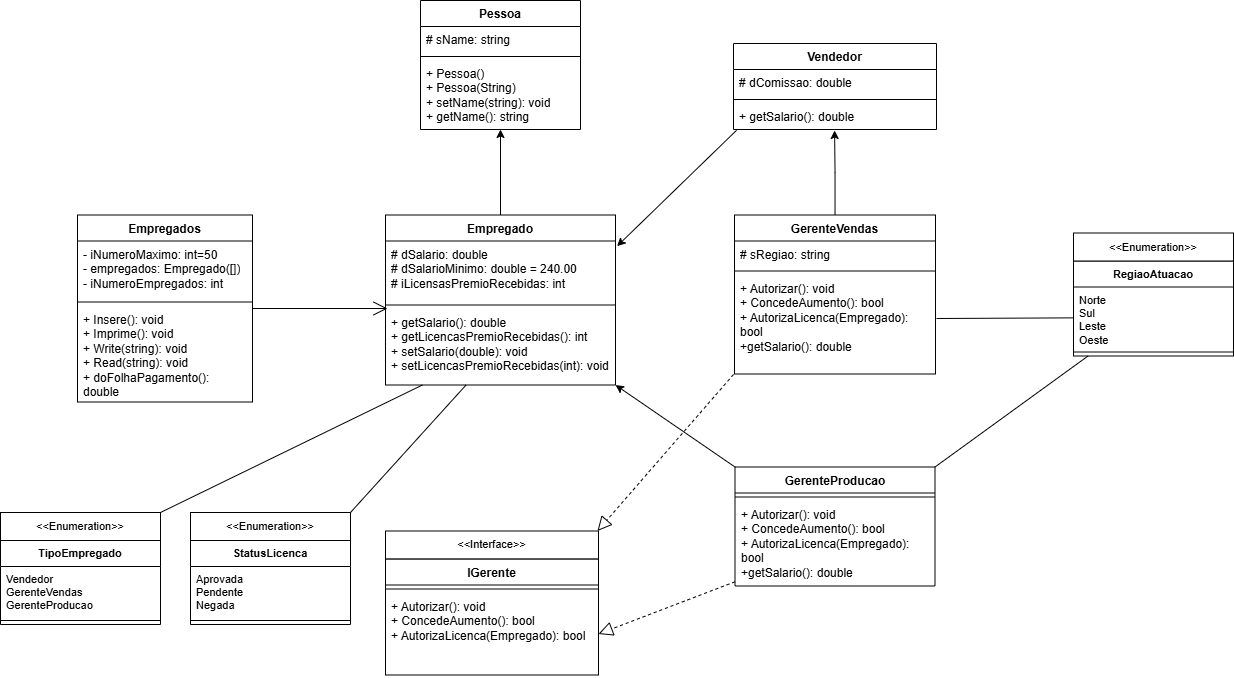

The diagram above was exported from draw.io. Its source (the exported page's mxGraphModel, read from the mxfile embedded in the PNG):
<mxGraphModel dx="2769" dy="1708" grid="0" gridSize="10" guides="1" tooltips="1" connect="1" arrows="1" fold="1" page="0" pageScale="1" pageWidth="827" pageHeight="1169" math="0" shadow="0">
  <root>
    <mxCell id="0" />
    <mxCell id="1" parent="0" />
    <mxCell id="2Y__VuJ9t4TmzeTrgNOu-1" value="Empregados" style="swimlane;fontStyle=1;align=center;verticalAlign=top;childLayout=stackLayout;horizontal=1;startSize=26;horizontalStack=0;resizeParent=1;resizeParentMax=0;resizeLast=0;collapsible=1;marginBottom=0;whiteSpace=wrap;html=1;" vertex="1" parent="1">
      <mxGeometry x="-379" y="-207.5" width="175" height="187" as="geometry" />
    </mxCell>
    <mxCell id="2Y__VuJ9t4TmzeTrgNOu-2" value="- iNumeroMaximo: int=50&lt;div&gt;- empregados: Empregado([])&lt;/div&gt;&lt;div&gt;- iNumeroEmpregados: int&lt;/div&gt;" style="text;strokeColor=none;fillColor=none;align=left;verticalAlign=top;spacingLeft=4;spacingRight=4;overflow=hidden;rotatable=0;points=[[0,0.5],[1,0.5]];portConstraint=eastwest;whiteSpace=wrap;html=1;" vertex="1" parent="2Y__VuJ9t4TmzeTrgNOu-1">
      <mxGeometry y="26" width="175" height="57" as="geometry" />
    </mxCell>
    <mxCell id="2Y__VuJ9t4TmzeTrgNOu-3" value="" style="line;strokeWidth=1;fillColor=none;align=left;verticalAlign=middle;spacingTop=-1;spacingLeft=3;spacingRight=3;rotatable=0;labelPosition=right;points=[];portConstraint=eastwest;strokeColor=inherit;" vertex="1" parent="2Y__VuJ9t4TmzeTrgNOu-1">
      <mxGeometry y="83" width="175" height="8" as="geometry" />
    </mxCell>
    <mxCell id="2Y__VuJ9t4TmzeTrgNOu-4" value="+ Insere(): void&lt;div&gt;+ Imprime(): void&lt;/div&gt;&lt;div&gt;+ Write(string): void&lt;/div&gt;&lt;div&gt;+ Read(string): void&lt;/div&gt;&lt;div&gt;+ doFolhaPagamento(): double&lt;/div&gt;" style="text;strokeColor=none;fillColor=none;align=left;verticalAlign=top;spacingLeft=4;spacingRight=4;overflow=hidden;rotatable=0;points=[[0,0.5],[1,0.5]];portConstraint=eastwest;whiteSpace=wrap;html=1;" vertex="1" parent="2Y__VuJ9t4TmzeTrgNOu-1">
      <mxGeometry y="91" width="175" height="96" as="geometry" />
    </mxCell>
    <mxCell id="2Y__VuJ9t4TmzeTrgNOu-5" value="IGerente" style="swimlane;fontStyle=1;align=center;verticalAlign=top;childLayout=stackLayout;horizontal=1;startSize=26;horizontalStack=0;resizeParent=1;resizeParentMax=0;resizeLast=0;collapsible=1;marginBottom=0;whiteSpace=wrap;html=1;" vertex="1" parent="1">
      <mxGeometry x="-71" y="136.5" width="213" height="116" as="geometry" />
    </mxCell>
    <mxCell id="2Y__VuJ9t4TmzeTrgNOu-7" value="" style="line;strokeWidth=1;fillColor=none;align=left;verticalAlign=middle;spacingTop=-1;spacingLeft=3;spacingRight=3;rotatable=0;labelPosition=right;points=[];portConstraint=eastwest;strokeColor=inherit;" vertex="1" parent="2Y__VuJ9t4TmzeTrgNOu-5">
      <mxGeometry y="26" width="213" height="8" as="geometry" />
    </mxCell>
    <mxCell id="2Y__VuJ9t4TmzeTrgNOu-8" value="+ Autorizar(): void&lt;div&gt;+ ConcedeAumento(): bool&lt;/div&gt;&lt;div&gt;+ AutorizaLicenca(Empregado): bool&lt;/div&gt;" style="text;strokeColor=none;fillColor=none;align=left;verticalAlign=top;spacingLeft=4;spacingRight=4;overflow=hidden;rotatable=0;points=[[0,0.5],[1,0.5]];portConstraint=eastwest;whiteSpace=wrap;html=1;" vertex="1" parent="2Y__VuJ9t4TmzeTrgNOu-5">
      <mxGeometry y="34" width="213" height="82" as="geometry" />
    </mxCell>
    <mxCell id="2Y__VuJ9t4TmzeTrgNOu-35" style="edgeStyle=orthogonalEdgeStyle;rounded=0;orthogonalLoop=1;jettySize=auto;html=1;entryX=0.5;entryY=1;entryDx=0;entryDy=0;" edge="1" parent="1" source="2Y__VuJ9t4TmzeTrgNOu-9" target="2Y__VuJ9t4TmzeTrgNOu-25">
      <mxGeometry relative="1" as="geometry" />
    </mxCell>
    <mxCell id="2Y__VuJ9t4TmzeTrgNOu-9" value="Empregado" style="swimlane;fontStyle=1;align=center;verticalAlign=top;childLayout=stackLayout;horizontal=1;startSize=26;horizontalStack=0;resizeParent=1;resizeParentMax=0;resizeLast=0;collapsible=1;marginBottom=0;whiteSpace=wrap;html=1;" vertex="1" parent="1">
      <mxGeometry x="-71" y="-207.5" width="230" height="170" as="geometry" />
    </mxCell>
    <mxCell id="2Y__VuJ9t4TmzeTrgNOu-10" value="# dSalario: double&lt;div&gt;# dSalarioMinimo: double = 240.00&lt;/div&gt;&lt;div&gt;# iLicensasPremioRecebidas: int&lt;/div&gt;" style="text;strokeColor=none;fillColor=none;align=left;verticalAlign=top;spacingLeft=4;spacingRight=4;overflow=hidden;rotatable=0;points=[[0,0.5],[1,0.5]];portConstraint=eastwest;whiteSpace=wrap;html=1;" vertex="1" parent="2Y__VuJ9t4TmzeTrgNOu-9">
      <mxGeometry y="26" width="230" height="60" as="geometry" />
    </mxCell>
    <mxCell id="2Y__VuJ9t4TmzeTrgNOu-11" value="" style="line;strokeWidth=1;fillColor=none;align=left;verticalAlign=middle;spacingTop=-1;spacingLeft=3;spacingRight=3;rotatable=0;labelPosition=right;points=[];portConstraint=eastwest;strokeColor=inherit;" vertex="1" parent="2Y__VuJ9t4TmzeTrgNOu-9">
      <mxGeometry y="86" width="230" height="8" as="geometry" />
    </mxCell>
    <mxCell id="2Y__VuJ9t4TmzeTrgNOu-12" value="+ getSalario(): double&lt;div&gt;+ getLicencasPremioRecebidas(): int&lt;/div&gt;&lt;div&gt;+ setSalario(double): void&lt;/div&gt;&lt;div&gt;+ setLicencasPremioRecebidas(int): void&lt;/div&gt;" style="text;strokeColor=none;fillColor=none;align=left;verticalAlign=top;spacingLeft=4;spacingRight=4;overflow=hidden;rotatable=0;points=[[0,0.5],[1,0.5]];portConstraint=eastwest;whiteSpace=wrap;html=1;" vertex="1" parent="2Y__VuJ9t4TmzeTrgNOu-9">
      <mxGeometry y="94" width="230" height="76" as="geometry" />
    </mxCell>
    <mxCell id="2Y__VuJ9t4TmzeTrgNOu-13" value="Vendedor" style="swimlane;fontStyle=1;align=center;verticalAlign=top;childLayout=stackLayout;horizontal=1;startSize=26;horizontalStack=0;resizeParent=1;resizeParentMax=0;resizeLast=0;collapsible=1;marginBottom=0;whiteSpace=wrap;html=1;" vertex="1" parent="1">
      <mxGeometry x="277" y="-379" width="203" height="86" as="geometry" />
    </mxCell>
    <mxCell id="2Y__VuJ9t4TmzeTrgNOu-14" value="# dComissao: double" style="text;strokeColor=none;fillColor=none;align=left;verticalAlign=top;spacingLeft=4;spacingRight=4;overflow=hidden;rotatable=0;points=[[0,0.5],[1,0.5]];portConstraint=eastwest;whiteSpace=wrap;html=1;" vertex="1" parent="2Y__VuJ9t4TmzeTrgNOu-13">
      <mxGeometry y="26" width="203" height="26" as="geometry" />
    </mxCell>
    <mxCell id="2Y__VuJ9t4TmzeTrgNOu-15" value="" style="line;strokeWidth=1;fillColor=none;align=left;verticalAlign=middle;spacingTop=-1;spacingLeft=3;spacingRight=3;rotatable=0;labelPosition=right;points=[];portConstraint=eastwest;strokeColor=inherit;" vertex="1" parent="2Y__VuJ9t4TmzeTrgNOu-13">
      <mxGeometry y="52" width="203" height="8" as="geometry" />
    </mxCell>
    <mxCell id="2Y__VuJ9t4TmzeTrgNOu-16" value="+ getSalario(): double" style="text;strokeColor=none;fillColor=none;align=left;verticalAlign=top;spacingLeft=4;spacingRight=4;overflow=hidden;rotatable=0;points=[[0,0.5],[1,0.5]];portConstraint=eastwest;whiteSpace=wrap;html=1;" vertex="1" parent="2Y__VuJ9t4TmzeTrgNOu-13">
      <mxGeometry y="60" width="203" height="26" as="geometry" />
    </mxCell>
    <mxCell id="2Y__VuJ9t4TmzeTrgNOu-29" style="edgeStyle=orthogonalEdgeStyle;rounded=0;orthogonalLoop=1;jettySize=auto;html=1;entryX=0.498;entryY=1.038;entryDx=0;entryDy=0;entryPerimeter=0;" edge="1" parent="1" source="2Y__VuJ9t4TmzeTrgNOu-17" target="2Y__VuJ9t4TmzeTrgNOu-16">
      <mxGeometry relative="1" as="geometry">
        <mxPoint x="378.5" y="-271" as="targetPoint" />
      </mxGeometry>
    </mxCell>
    <mxCell id="2Y__VuJ9t4TmzeTrgNOu-17" value="GerenteVendas" style="swimlane;fontStyle=1;align=center;verticalAlign=top;childLayout=stackLayout;horizontal=1;startSize=26;horizontalStack=0;resizeParent=1;resizeParentMax=0;resizeLast=0;collapsible=1;marginBottom=0;whiteSpace=wrap;html=1;" vertex="1" parent="1">
      <mxGeometry x="278" y="-207.5" width="201" height="159" as="geometry" />
    </mxCell>
    <mxCell id="2Y__VuJ9t4TmzeTrgNOu-18" value="# sRegiao: string" style="text;strokeColor=none;fillColor=none;align=left;verticalAlign=top;spacingLeft=4;spacingRight=4;overflow=hidden;rotatable=0;points=[[0,0.5],[1,0.5]];portConstraint=eastwest;whiteSpace=wrap;html=1;" vertex="1" parent="2Y__VuJ9t4TmzeTrgNOu-17">
      <mxGeometry y="26" width="201" height="26" as="geometry" />
    </mxCell>
    <mxCell id="2Y__VuJ9t4TmzeTrgNOu-19" value="" style="line;strokeWidth=1;fillColor=none;align=left;verticalAlign=middle;spacingTop=-1;spacingLeft=3;spacingRight=3;rotatable=0;labelPosition=right;points=[];portConstraint=eastwest;strokeColor=inherit;" vertex="1" parent="2Y__VuJ9t4TmzeTrgNOu-17">
      <mxGeometry y="52" width="201" height="8" as="geometry" />
    </mxCell>
    <mxCell id="2Y__VuJ9t4TmzeTrgNOu-20" value="+ Autorizar(): void&lt;div&gt;+ ConcedeAumento(): bool&lt;/div&gt;&lt;div&gt;+ AutorizaLicenca(Empregado): bool&lt;/div&gt;&lt;div&gt;+getSalario(): double&lt;/div&gt;" style="text;strokeColor=none;fillColor=none;align=left;verticalAlign=top;spacingLeft=4;spacingRight=4;overflow=hidden;rotatable=0;points=[[0,0.5],[1,0.5]];portConstraint=eastwest;whiteSpace=wrap;html=1;" vertex="1" parent="2Y__VuJ9t4TmzeTrgNOu-17">
      <mxGeometry y="60" width="201" height="99" as="geometry" />
    </mxCell>
    <mxCell id="2Y__VuJ9t4TmzeTrgNOu-21" value="GerenteProducao" style="swimlane;fontStyle=1;align=center;verticalAlign=top;childLayout=stackLayout;horizontal=1;startSize=26;horizontalStack=0;resizeParent=1;resizeParentMax=0;resizeLast=0;collapsible=1;marginBottom=0;whiteSpace=wrap;html=1;" vertex="1" parent="1">
      <mxGeometry x="278.5" y="44.5" width="200" height="119" as="geometry" />
    </mxCell>
    <mxCell id="2Y__VuJ9t4TmzeTrgNOu-23" value="" style="line;strokeWidth=1;fillColor=none;align=left;verticalAlign=middle;spacingTop=-1;spacingLeft=3;spacingRight=3;rotatable=0;labelPosition=right;points=[];portConstraint=eastwest;strokeColor=inherit;" vertex="1" parent="2Y__VuJ9t4TmzeTrgNOu-21">
      <mxGeometry y="26" width="200" height="8" as="geometry" />
    </mxCell>
    <mxCell id="2Y__VuJ9t4TmzeTrgNOu-24" value="+ Autorizar(): void&lt;div&gt;+ ConcedeAumento(): bool&lt;/div&gt;&lt;div&gt;+ AutorizaLicenca(Empregado): bool&lt;/div&gt;&lt;div&gt;+getSalario(): double&lt;/div&gt;" style="text;strokeColor=none;fillColor=none;align=left;verticalAlign=top;spacingLeft=4;spacingRight=4;overflow=hidden;rotatable=0;points=[[0,0.5],[1,0.5]];portConstraint=eastwest;whiteSpace=wrap;html=1;" vertex="1" parent="2Y__VuJ9t4TmzeTrgNOu-21">
      <mxGeometry y="34" width="200" height="85" as="geometry" />
    </mxCell>
    <mxCell id="2Y__VuJ9t4TmzeTrgNOu-25" value="Pessoa" style="swimlane;fontStyle=1;align=center;verticalAlign=top;childLayout=stackLayout;horizontal=1;startSize=26;horizontalStack=0;resizeParent=1;resizeParentMax=0;resizeLast=0;collapsible=1;marginBottom=0;whiteSpace=wrap;html=1;" vertex="1" parent="1">
      <mxGeometry x="-36" y="-422" width="160" height="129" as="geometry" />
    </mxCell>
    <mxCell id="2Y__VuJ9t4TmzeTrgNOu-26" value="# sName: string" style="text;strokeColor=none;fillColor=none;align=left;verticalAlign=top;spacingLeft=4;spacingRight=4;overflow=hidden;rotatable=0;points=[[0,0.5],[1,0.5]];portConstraint=eastwest;whiteSpace=wrap;html=1;" vertex="1" parent="2Y__VuJ9t4TmzeTrgNOu-25">
      <mxGeometry y="26" width="160" height="26" as="geometry" />
    </mxCell>
    <mxCell id="2Y__VuJ9t4TmzeTrgNOu-27" value="" style="line;strokeWidth=1;fillColor=none;align=left;verticalAlign=middle;spacingTop=-1;spacingLeft=3;spacingRight=3;rotatable=0;labelPosition=right;points=[];portConstraint=eastwest;strokeColor=inherit;" vertex="1" parent="2Y__VuJ9t4TmzeTrgNOu-25">
      <mxGeometry y="52" width="160" height="8" as="geometry" />
    </mxCell>
    <mxCell id="2Y__VuJ9t4TmzeTrgNOu-28" value="+ Pessoa()&lt;div&gt;+ Pessoa(String)&lt;/div&gt;&lt;div&gt;+ setName(string): void&lt;/div&gt;&lt;div&gt;+ getName(): string&lt;/div&gt;" style="text;strokeColor=none;fillColor=none;align=left;verticalAlign=top;spacingLeft=4;spacingRight=4;overflow=hidden;rotatable=0;points=[[0,0.5],[1,0.5]];portConstraint=eastwest;whiteSpace=wrap;html=1;" vertex="1" parent="2Y__VuJ9t4TmzeTrgNOu-25">
      <mxGeometry y="60" width="160" height="69" as="geometry" />
    </mxCell>
    <mxCell id="2Y__VuJ9t4TmzeTrgNOu-33" style="rounded=0;orthogonalLoop=1;jettySize=auto;html=1;entryX=1;entryY=1;entryDx=0;entryDy=0;exitX=0;exitY=0;exitDx=0;exitDy=0;" edge="1" parent="1" source="2Y__VuJ9t4TmzeTrgNOu-21" target="2Y__VuJ9t4TmzeTrgNOu-9">
      <mxGeometry relative="1" as="geometry">
        <mxPoint x="423.46000000000004" y="82" as="sourcePoint" />
        <mxPoint x="302" y="-48.327999999999975" as="targetPoint" />
      </mxGeometry>
    </mxCell>
    <mxCell id="2Y__VuJ9t4TmzeTrgNOu-34" style="rounded=0;orthogonalLoop=1;jettySize=auto;html=1;entryX=1.007;entryY=0.086;entryDx=0;entryDy=0;entryPerimeter=0;exitX=0.015;exitY=1.032;exitDx=0;exitDy=0;exitPerimeter=0;" edge="1" parent="1" source="2Y__VuJ9t4TmzeTrgNOu-16" target="2Y__VuJ9t4TmzeTrgNOu-10">
      <mxGeometry relative="1" as="geometry" />
    </mxCell>
    <mxCell id="2Y__VuJ9t4TmzeTrgNOu-40" style="edgeStyle=none;shape=connector;rounded=0;orthogonalLoop=1;jettySize=auto;html=1;entryX=1;entryY=0.5;entryDx=0;entryDy=0;dashed=1;strokeColor=default;align=center;verticalAlign=middle;fontFamily=Helvetica;fontSize=11;fontColor=default;labelBackgroundColor=default;endArrow=block;endFill=0;endSize=12;" edge="1" parent="1" source="2Y__VuJ9t4TmzeTrgNOu-24" target="2Y__VuJ9t4TmzeTrgNOu-8">
      <mxGeometry relative="1" as="geometry">
        <mxPoint x="423.46000000000004" y="210.39322602632" as="sourcePoint" />
      </mxGeometry>
    </mxCell>
    <mxCell id="2Y__VuJ9t4TmzeTrgNOu-41" style="edgeStyle=none;shape=connector;rounded=0;orthogonalLoop=1;jettySize=auto;html=1;entryX=1;entryY=0;entryDx=0;entryDy=0;dashed=1;strokeColor=default;align=center;verticalAlign=middle;fontFamily=Helvetica;fontSize=11;fontColor=default;labelBackgroundColor=default;endArrow=block;endFill=0;endSize=12;exitX=-0.005;exitY=1.005;exitDx=0;exitDy=0;exitPerimeter=0;" edge="1" parent="1" source="2Y__VuJ9t4TmzeTrgNOu-20">
      <mxGeometry relative="1" as="geometry">
        <mxPoint x="277" y="-76.99499999999989" as="sourcePoint" />
        <mxPoint x="141" y="108.5" as="targetPoint" />
      </mxGeometry>
    </mxCell>
    <mxCell id="2Y__VuJ9t4TmzeTrgNOu-50" style="edgeStyle=none;shape=connector;rounded=0;orthogonalLoop=1;jettySize=auto;html=1;strokeColor=default;align=center;verticalAlign=middle;fontFamily=Helvetica;fontSize=11;fontColor=default;labelBackgroundColor=default;endArrow=open;endFill=1;endSize=12;" edge="1" parent="1" source="2Y__VuJ9t4TmzeTrgNOu-1">
      <mxGeometry relative="1" as="geometry">
        <mxPoint x="-69" y="-114" as="targetPoint" />
      </mxGeometry>
    </mxCell>
    <mxCell id="2Y__VuJ9t4TmzeTrgNOu-78" value="TipoEmpregado" style="swimlane;fontStyle=1;align=center;verticalAlign=top;childLayout=stackLayout;horizontal=1;startSize=26;horizontalStack=0;resizeParent=1;resizeParentMax=0;resizeLast=0;collapsible=1;marginBottom=0;whiteSpace=wrap;html=1;fontFamily=Helvetica;fontSize=11;fontColor=default;labelBackgroundColor=default;" vertex="1" parent="1">
      <mxGeometry x="-456" y="118" width="160" height="84" as="geometry" />
    </mxCell>
    <mxCell id="2Y__VuJ9t4TmzeTrgNOu-79" value="&lt;div&gt;Vendedor&lt;/div&gt;&lt;div&gt;GerenteVendas&lt;/div&gt;&lt;div&gt;GerenteProducao&lt;/div&gt;" style="text;strokeColor=none;fillColor=none;align=left;verticalAlign=top;spacingLeft=4;spacingRight=4;overflow=hidden;rotatable=0;points=[[0,0.5],[1,0.5]];portConstraint=eastwest;whiteSpace=wrap;html=1;fontFamily=Helvetica;fontSize=11;fontColor=default;labelBackgroundColor=default;" vertex="1" parent="2Y__VuJ9t4TmzeTrgNOu-78">
      <mxGeometry y="26" width="160" height="50" as="geometry" />
    </mxCell>
    <mxCell id="2Y__VuJ9t4TmzeTrgNOu-80" value="" style="line;strokeWidth=1;fillColor=none;align=left;verticalAlign=middle;spacingTop=-1;spacingLeft=3;spacingRight=3;rotatable=0;labelPosition=right;points=[];portConstraint=eastwest;strokeColor=inherit;fontFamily=Helvetica;fontSize=11;fontColor=default;labelBackgroundColor=default;" vertex="1" parent="2Y__VuJ9t4TmzeTrgNOu-78">
      <mxGeometry y="76" width="160" height="8" as="geometry" />
    </mxCell>
    <mxCell id="2Y__VuJ9t4TmzeTrgNOu-113" style="edgeStyle=none;shape=connector;rounded=0;orthogonalLoop=1;jettySize=auto;html=1;entryX=1;entryY=0;entryDx=0;entryDy=0;strokeColor=default;align=center;verticalAlign=middle;fontFamily=Helvetica;fontSize=11;fontColor=default;labelBackgroundColor=default;endArrow=none;endSize=12;" edge="1" parent="1" source="2Y__VuJ9t4TmzeTrgNOu-86" target="2Y__VuJ9t4TmzeTrgNOu-21">
      <mxGeometry relative="1" as="geometry" />
    </mxCell>
    <mxCell id="2Y__VuJ9t4TmzeTrgNOu-86" value="RegiaoAtuacao" style="swimlane;fontStyle=1;align=center;verticalAlign=top;childLayout=stackLayout;horizontal=1;startSize=26;horizontalStack=0;resizeParent=1;resizeParentMax=0;resizeLast=0;collapsible=1;marginBottom=0;whiteSpace=wrap;html=1;fontFamily=Helvetica;fontSize=11;fontColor=default;labelBackgroundColor=default;" vertex="1" parent="1">
      <mxGeometry x="617" y="-161.5" width="160" height="95" as="geometry" />
    </mxCell>
    <mxCell id="2Y__VuJ9t4TmzeTrgNOu-87" value="&lt;div&gt;Norte&lt;/div&gt;&lt;div&gt;Sul&lt;/div&gt;&lt;div&gt;Leste&lt;/div&gt;&lt;div&gt;Oeste&lt;/div&gt;" style="text;strokeColor=none;fillColor=none;align=left;verticalAlign=top;spacingLeft=4;spacingRight=4;overflow=hidden;rotatable=0;points=[[0,0.5],[1,0.5]];portConstraint=eastwest;whiteSpace=wrap;html=1;fontFamily=Helvetica;fontSize=11;fontColor=default;labelBackgroundColor=default;" vertex="1" parent="2Y__VuJ9t4TmzeTrgNOu-86">
      <mxGeometry y="26" width="160" height="61" as="geometry" />
    </mxCell>
    <mxCell id="2Y__VuJ9t4TmzeTrgNOu-88" value="" style="line;strokeWidth=1;fillColor=none;align=left;verticalAlign=middle;spacingTop=-1;spacingLeft=3;spacingRight=3;rotatable=0;labelPosition=right;points=[];portConstraint=eastwest;strokeColor=inherit;fontFamily=Helvetica;fontSize=11;fontColor=default;labelBackgroundColor=default;" vertex="1" parent="2Y__VuJ9t4TmzeTrgNOu-86">
      <mxGeometry y="87" width="160" height="8" as="geometry" />
    </mxCell>
    <mxCell id="2Y__VuJ9t4TmzeTrgNOu-89" value="StatusLicenca" style="swimlane;fontStyle=1;align=center;verticalAlign=top;childLayout=stackLayout;horizontal=1;startSize=26;horizontalStack=0;resizeParent=1;resizeParentMax=0;resizeLast=0;collapsible=1;marginBottom=0;whiteSpace=wrap;html=1;fontFamily=Helvetica;fontSize=11;fontColor=default;labelBackgroundColor=default;" vertex="1" parent="1">
      <mxGeometry x="-266" y="118" width="160" height="84" as="geometry" />
    </mxCell>
    <mxCell id="2Y__VuJ9t4TmzeTrgNOu-90" value="&lt;div&gt;Aprovada&lt;/div&gt;&lt;div&gt;Pendente&lt;/div&gt;&lt;div&gt;Negada&lt;/div&gt;" style="text;strokeColor=none;fillColor=none;align=left;verticalAlign=top;spacingLeft=4;spacingRight=4;overflow=hidden;rotatable=0;points=[[0,0.5],[1,0.5]];portConstraint=eastwest;whiteSpace=wrap;html=1;fontFamily=Helvetica;fontSize=11;fontColor=default;labelBackgroundColor=default;" vertex="1" parent="2Y__VuJ9t4TmzeTrgNOu-89">
      <mxGeometry y="26" width="160" height="50" as="geometry" />
    </mxCell>
    <mxCell id="2Y__VuJ9t4TmzeTrgNOu-91" value="" style="line;strokeWidth=1;fillColor=none;align=left;verticalAlign=middle;spacingTop=-1;spacingLeft=3;spacingRight=3;rotatable=0;labelPosition=right;points=[];portConstraint=eastwest;strokeColor=inherit;fontFamily=Helvetica;fontSize=11;fontColor=default;labelBackgroundColor=default;" vertex="1" parent="2Y__VuJ9t4TmzeTrgNOu-89">
      <mxGeometry y="76" width="160" height="8" as="geometry" />
    </mxCell>
    <mxCell id="2Y__VuJ9t4TmzeTrgNOu-92" value="&amp;lt;&amp;lt;Enumeration&amp;gt;&amp;gt;" style="html=1;whiteSpace=wrap;fontFamily=Helvetica;fontSize=11;fontColor=default;labelBackgroundColor=default;" vertex="1" parent="1">
      <mxGeometry x="-456" y="90" width="160" height="28" as="geometry" />
    </mxCell>
    <mxCell id="2Y__VuJ9t4TmzeTrgNOu-93" value="&amp;lt;&amp;lt;Enumeration&amp;gt;&amp;gt;" style="html=1;whiteSpace=wrap;fontFamily=Helvetica;fontSize=11;fontColor=default;labelBackgroundColor=default;" vertex="1" parent="1">
      <mxGeometry x="-266" y="90" width="160" height="28" as="geometry" />
    </mxCell>
    <mxCell id="2Y__VuJ9t4TmzeTrgNOu-94" value="&amp;lt;&amp;lt;Enumeration&amp;gt;&amp;gt;" style="html=1;whiteSpace=wrap;fontFamily=Helvetica;fontSize=11;fontColor=default;labelBackgroundColor=default;" vertex="1" parent="1">
      <mxGeometry x="617" y="-189.5" width="160" height="28" as="geometry" />
    </mxCell>
    <mxCell id="2Y__VuJ9t4TmzeTrgNOu-95" value="&amp;lt;&amp;lt;Interface&amp;gt;&amp;gt;" style="html=1;whiteSpace=wrap;fontFamily=Helvetica;fontSize=11;fontColor=default;labelBackgroundColor=default;" vertex="1" parent="1">
      <mxGeometry x="-71" y="108.5" width="213" height="27.87" as="geometry" />
    </mxCell>
    <mxCell id="2Y__VuJ9t4TmzeTrgNOu-103" style="edgeStyle=none;shape=connector;rounded=0;orthogonalLoop=1;jettySize=auto;html=1;entryX=1;entryY=0;entryDx=0;entryDy=0;strokeColor=default;align=center;verticalAlign=middle;fontFamily=Helvetica;fontSize=11;fontColor=default;labelBackgroundColor=default;endArrow=none;endSize=12;" edge="1" parent="1" source="2Y__VuJ9t4TmzeTrgNOu-12" target="2Y__VuJ9t4TmzeTrgNOu-93">
      <mxGeometry relative="1" as="geometry" />
    </mxCell>
    <mxCell id="2Y__VuJ9t4TmzeTrgNOu-104" style="edgeStyle=none;shape=connector;rounded=0;orthogonalLoop=1;jettySize=auto;html=1;entryX=1;entryY=0;entryDx=0;entryDy=0;strokeColor=default;align=center;verticalAlign=middle;fontFamily=Helvetica;fontSize=11;fontColor=default;labelBackgroundColor=default;endArrow=none;endSize=12;" edge="1" parent="1" source="2Y__VuJ9t4TmzeTrgNOu-12" target="2Y__VuJ9t4TmzeTrgNOu-92">
      <mxGeometry relative="1" as="geometry" />
    </mxCell>
    <mxCell id="2Y__VuJ9t4TmzeTrgNOu-106" style="edgeStyle=none;shape=connector;rounded=0;orthogonalLoop=1;jettySize=auto;html=1;strokeColor=default;align=center;verticalAlign=middle;fontFamily=Helvetica;fontSize=11;fontColor=default;labelBackgroundColor=default;endArrow=none;endSize=12;" edge="1" parent="1" target="2Y__VuJ9t4TmzeTrgNOu-87">
      <mxGeometry relative="1" as="geometry">
        <mxPoint x="480" y="-104" as="sourcePoint" />
      </mxGeometry>
    </mxCell>
  </root>
</mxGraphModel>